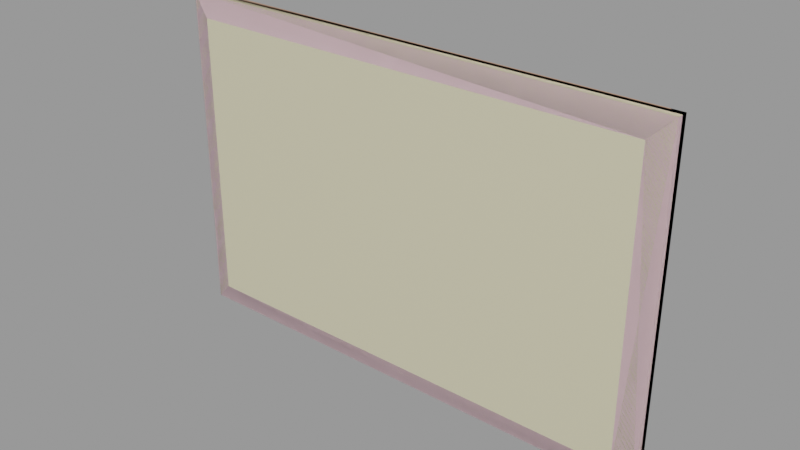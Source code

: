 # Source: wall_map.blend  (saved by Blender 2.93.21; exported with 4.5.12 LTS)
import bpy
from mathutils import Matrix  # noqa: F401  (used for matrix-valued properties, if any)

bpy.ops.wm.read_factory_settings(use_empty=True)
scene = bpy.context.scene
scene.name = 'wall_map.qc'

# ---- collections
col_wall_map = bpy.data.collections.new('wall_map'); scene.collection.children.link(col_wall_map)

# ---- materials (node trees are filled in below, after node groups)
mat_wall_map = bpy.data.materials.new('wall_map')
mat_wall_map.use_transparent_shadow = False
mat_wall_map.diffuse_color = (0.8888, 0.6373, 0.7034, 1.0)
mat_phy = bpy.data.materials.new('  phy')
mat_phy.use_transparent_shadow = False
mat_phy.diffuse_color = (0.9761, 0.9084, 0.6125, 1.0)

# ---- material node trees

# ---- meshes
me_wall_map_reference = bpy.data.meshes.new('wall_map_reference')
me_wall_map_reference.from_pydata([(-118.9, -3.18, -73.6), (118.9, -3.18, -73.6), (-118.9, -3.18, 73.6), (118.9, -3.18, 73.6), (125.3, -7.56, 79.13), (-125.3, -7.56, 79.13), (123.9, -7.157, 77.82), (-123.9, -7.157, 77.82), (125.3, -7.56, -79.13), (123.9, -7.157, -77.82), (-125.3, -7.56, -79.13), (-123.9, -7.157, -77.82), (-137.3, -3.197, 91.16), (-136.5, -4.541, 90.41), (137.3, -3.197, 91.16), (136.5, -4.541, 90.41), (137.3, -3.197, -91.16), (136.5, -4.541, -90.41), (-137.3, -3.197, -91.16), (-136.5, -4.541, -90.41), (-137.3, -2e-06, -91.16), (-137.3, -1e-05, 91.16), (137.3, 2e-06, 91.16), (137.3, 1e-05, -91.16)], [], [(0, 1, 2), (1, 3, 2), (4, 5, 6), (6, 5, 7), (8, 4, 9), (9, 4, 6), (10, 8, 11), (11, 8, 9), (10, 11, 5), (11, 7, 5), (12, 13, 14), (13, 15, 14), (16, 14, 17), (17, 14, 15), (18, 16, 19), (19, 16, 17), (18, 19, 12), (19, 13, 12), (7, 11, 2), (11, 0, 2), (6, 7, 3), (7, 2, 3), (9, 6, 1), (6, 3, 1), (11, 9, 0), (9, 1, 0), (13, 19, 5), (19, 10, 5), (15, 13, 4), (13, 5, 4), (17, 15, 8), (15, 4, 8), (19, 17, 10), (17, 8, 10), (20, 18, 21), (18, 12, 21), (14, 16, 22), (16, 23, 22), (20, 23, 18), (23, 16, 18), (12, 14, 21), (14, 22, 21)])
me_wall_map_reference.polygons.foreach_set('use_smooth', [True] * 42)
_k = set([(0, 1), (0, 2), (0, 11), (1, 3), (1, 9), (2, 3), (2, 7), (3, 6), (4, 5), (4, 6), (4, 8), (4, 15), (5, 7), (5, 10), (5, 13), (6, 7), (6, 9), (7, 11), (8, 9), (8, 10), (8, 17), (9, 11), (10, 11), (10, 19), (12, 13), (12, 14), (12, 18), (12, 21), (13, 15), (13, 19), (14, 15), (14, 16), (14, 21), (14, 22), (15, 17), (16, 17), (16, 18), (16, 22), (16, 23), (17, 19), (18, 19), (18, 20), (18, 23)])
me_wall_map_reference.attributes.new('sharp_edge', 'BOOLEAN', 'EDGE').data.foreach_set('value', [ (min(e.vertices), max(e.vertices)) in _k for e in me_wall_map_reference.edges])
_uv = me_wall_map_reference.uv_layers.new(name='UVMap')
_uv.uv.foreach_set('vector', [0.02683, 0.007239, 0.9767, 0.007239, 0.02683, 0.6783, 0.9767, 0.007239, 0.9767, 0.6783, 0.02683, 0.6783, 0.756, 0.8557, 0.04362, 0.8557, 0.752, 0.8512, 0.752, 0.8512, 0.04362, 0.8557, 0.04764, 0.8512, 0.04445, 0.8052, 0.5485, 0.8052, 0.0486, 0.8093, 0.0486, 0.8093, 0.5485, 0.8052, 0.5442, 0.8093, 0.04399, 0.9703, 0.7564, 0.9703, 0.048, 0.9748, 0.048, 0.9748, 0.7564, 0.9703, 0.7524, 0.9748, 0.5556, 0.7338, 0.5522, 0.7379, 0.04125, 0.7338, 0.5522, 0.7379, 0.04473, 0.7379, 0.04125, 0.7338, 0.009496, 0.8988, 0.01163, 0.8938, 0.7899, 0.8988, 0.01163, 0.8938, 0.7878, 0.8938, 0.7899, 0.8988, 0.006523, 0.7686, 0.5871, 0.7686, 0.008866, 0.7729, 0.008866, 0.7729, 0.5871, 0.7686, 0.5847, 0.7729, 0.01006, 0.9272, 0.7905, 0.9272, 0.01216, 0.9322, 0.01216, 0.9322, 0.7905, 0.9272, 0.7884, 0.9322, 0.5872, 0.6973, 0.5853, 0.7015, 0.009408, 0.6973, 0.5853, 0.7015, 0.0114, 0.7015, 0.009408, 0.6973, 0.04473, 0.7379, 0.5522, 0.7379, 0.05591, 0.7555, 0.5522, 0.7379, 0.5411, 0.7555, 0.05591, 0.7555, 0.752, 0.8512, 0.04764, 0.8512, 0.738, 0.8323, 0.04764, 0.8512, 0.06176, 0.8323, 0.738, 0.8323, 0.0486, 0.8093, 0.5442, 0.8093, 0.06185, 0.8269, 0.5442, 0.8093, 0.5306, 0.8269, 0.06185, 0.8269, 0.048, 0.9748, 0.7524, 0.9748, 0.06204, 0.9937, 0.7524, 0.9748, 0.7382, 0.9937, 0.06204, 0.9937, 0.0114, 0.7015, 0.5853, 0.7015, 0.04125, 0.7338, 0.5853, 0.7015, 0.5556, 0.7338, 0.04125, 0.7338, 0.7878, 0.8938, 0.01163, 0.8938, 0.756, 0.8557, 0.01163, 0.8938, 0.04362, 0.8557, 0.756, 0.8557, 0.008866, 0.7729, 0.5847, 0.7729, 0.04445, 0.8052, 0.5847, 0.7729, 0.5485, 0.8052, 0.04445, 0.8052, 0.01216, 0.9322, 0.7884, 0.9322, 0.04399, 0.9703, 0.7884, 0.9322, 0.7564, 0.9703, 0.04399, 0.9703, 0.5872, 0.6884, 0.5872, 0.6973, 0.009376, 0.6884, 0.5872, 0.6973, 0.009408, 0.6973, 0.009376, 0.6884, 0.5871, 0.7686, 0.006523, 0.7686, 0.5872, 0.7597, 0.006523, 0.7686, 0.006609, 0.7597, 0.5872, 0.7597, 0.01008, 0.9167, 0.7905, 0.9167, 0.01006, 0.9272, 0.7905, 0.9167, 0.7905, 0.9272, 0.01006, 0.9272, 0.009496, 0.8988, 0.7899, 0.8988, 0.009473, 0.9093, 0.7899, 0.8988, 0.7899, 0.9093, 0.009473, 0.9093])
me_wall_map_reference.materials.append(mat_wall_map)
me_wall_map_reference.use_remesh_fix_poles = True
me_wall_map_reference.use_remesh_preserve_attributes = False
me_wall_map_reference.update()
me_wall_map_reference.normals_split_custom_set([tuple(v) for v in zip(*[iter([4.21e-08, -1.0, -4.183e-08, 4.21e-08, -1.0, -3.958e-08, 4.21e-08, -1.0, -4.06e-08, 4.21e-08, -1.0, -3.958e-08, 4.21e-08, -1.0, -3.835e-08, 4.21e-08, -1.0, -4.06e-08, 4.425e-08, -0.9561, -0.293, 4.475e-08, -0.9561, -0.293, 4.425e-08, -0.9561, -0.293, 4.425e-08, -0.9561, -0.293, 4.475e-08, -0.9561, -0.293, 4.475e-08, -0.9561, -0.293, -0.2747, -0.9615, -4.106e-08, -0.2747, -0.9615, -5.001e-08, -0.2747, -0.9615, -4.11e-08, -0.2747, -0.9615, -4.11e-08, -0.2747, -0.9615, -5.001e-08, -0.2747, -0.9615, -5.011e-08, 4.425e-08, -0.9561, 0.293, 4.475e-08, -0.9561, 0.293, 4.425e-08, -0.9561, 0.293, 4.425e-08, -0.9561, 0.293, 4.475e-08, -0.9561, 0.293, 4.475e-08, -0.9561, 0.293, 0.2747, -0.9615, -4.927e-08, 0.2747, -0.9615, -4.924e-08, 0.2747, -0.9615, -4.184e-08, 0.2747, -0.9615, -4.924e-08, 0.2747, -0.9615, -4.176e-08, 0.2747, -0.9615, -4.184e-08, 3.613e-08, -0.4866, 0.8736, 3.613e-08, -0.4866, 0.8736, 3.633e-08, -0.4866, 0.8736, 3.613e-08, -0.4866, 0.8736, 3.633e-08, -0.4866, 0.8736, 3.633e-08, -0.4866, 0.8736, 0.8746, -0.4848, -2.043e-08, 0.8746, -0.4848, -2.23e-08, 0.8746, -0.4848, -2.043e-08, 0.8746, -0.4848, -2.043e-08, 0.8746, -0.4848, -2.23e-08, 0.8746, -0.4848, -2.231e-08, 3.613e-08, -0.4866, -0.8736, 1.816e-10, -0.4866, -0.8736, 3.603e-08, -0.4866, -0.8736, 3.603e-08, -0.4866, -0.8736, 1.816e-10, -0.4866, -0.8736, 0.0, -0.4866, -0.8736, -0.8746, -0.4848, -2.213e-08, -0.8746, -0.4848, -2.212e-08, -0.8746, -0.4848, -2.061e-08, -0.8746, -0.4848, -2.212e-08, -0.8746, -0.4848, -2.059e-08, -0.8746, -0.4848, -2.061e-08, 0.6259, -0.7799, -3.858e-08, 0.6259, -0.7799, -3.288e-08, 0.6259, -0.7799, -3.846e-08, 0.6259, -0.7799, -3.288e-08, 0.6259, -0.7799, -3.263e-08, 0.6259, -0.7799, -3.846e-08, 4.251e-08, -0.7274, -0.6862, 3.773e-08, -0.7274, -0.6862, 4.245e-08, -0.7274, -0.6862, 3.773e-08, -0.7274, -0.6862, 3.759e-08, -0.7274, -0.6862, 4.245e-08, -0.7274, -0.6862, -0.6259, -0.7799, -3.858e-08, -0.6259, -0.7799, -2.898e-08, -0.6259, -0.7799, -3.838e-08, -0.6259, -0.7799, -2.898e-08, -0.6259, -0.7799, -2.855e-08, -0.6259, -0.7799, -3.838e-08, 4.251e-08, -0.7274, 0.6862, 3.773e-08, -0.7274, 0.6862, 4.245e-08, -0.7274, 0.6862, 3.773e-08, -0.7274, 0.6862, 3.759e-08, -0.7274, 0.6862, 4.245e-08, -0.7274, 0.6862, -0.2598, -0.9657, -4.356e-08, -0.2598, -0.9657, -4.165e-08, -0.2598, -0.9657, -4.35e-08, -0.2598, -0.9657, -4.165e-08, -0.2598, -0.9657, -4.147e-08, -0.2598, -0.9657, -4.35e-08, 4.789e-08, -0.9659, 0.2587, 4.329e-08, -0.9659, 0.2587, 4.779e-08, -0.9659, 0.2587, 4.329e-08, -0.9659, 0.2587, 4.302e-08, -0.9659, 0.2587, 4.779e-08, -0.9659, 0.2587, 0.2598, -0.9657, -4.356e-08, 0.2598, -0.9657, -4.165e-08, 0.2598, -0.9657, -4.35e-08, 0.2598, -0.9657, -4.165e-08, 0.2598, -0.9657, -4.147e-08, 0.2598, -0.9657, -4.35e-08, 4.789e-08, -0.9659, -0.2587, 4.329e-08, -0.9659, -0.2587, 4.779e-08, -0.9659, -0.2587, 4.329e-08, -0.9659, -0.2587, 4.302e-08, -0.9659, -0.2587, 4.779e-08, -0.9659, -0.2587, -1.0, 0.0, 0.0, -1.0, 0.0, 0.0, -1.0, 0.0, 0.0, -1.0, 0.0, 0.0, -1.0, 0.0, 0.0, -1.0, 0.0, 0.0, 1.0, 0.0, 0.0, 1.0, 0.0, 0.0, 1.0, 0.0, 0.0, 1.0, 0.0, 0.0, 1.0, 0.0, 0.0, 1.0, 0.0, 0.0, 6.954e-08, 0.0, -1.0, 6.954e-08, 0.0, -1.0, 6.954e-08, 0.0, -1.0, -4.225e-08, 0.0, -1.0, -4.225e-08, 0.0, -1.0, -4.225e-08, 0.0, -1.0, 6.954e-08, 0.0, 1.0, 6.954e-08, 0.0, 1.0, 6.954e-08, 0.0, 1.0, -1.087e-08, 0.0, 1.0, -1.087e-08, 0.0, 1.0, -1.087e-08, 0.0, 1.0])] * 3)])
me_wall_map_physics = bpy.data.meshes.new('wall_map_physics')
me_wall_map_physics.from_pydata([(136.5, -4.541, 90.41), (136.5, -4.541, -90.41), (137.3, -3.197, 91.16), (137.3, -3.197, -91.16), (-136.5, -4.541, -90.41), (-137.3, -3.197, -91.16), (-137.3, -2e-06, -91.16), (137.3, 1e-05, -91.16), (137.3, 2e-06, 91.16), (125.3, -7.56, -79.13), (-125.3, -7.56, -79.13), (125.3, -7.56, 79.13), (-137.3, -1e-05, 91.16), (-137.3, -3.197, 91.16), (-136.5, -4.541, 90.41), (-125.3, -7.56, 79.13)], [], [(0, 1, 2), (1, 3, 2), (1, 4, 5), (1, 5, 3), (3, 5, 6), (3, 6, 7), (3, 8, 2), (3, 7, 8), (9, 10, 1), (1, 11, 9), (9, 11, 10), (2, 12, 13), (2, 8, 12), (5, 13, 6), (13, 12, 6), (13, 5, 14), (13, 14, 2), (5, 4, 14), (1, 10, 4), (0, 11, 1), (2, 14, 0), (10, 15, 4), (15, 14, 4), (14, 11, 0), (14, 15, 11), (11, 15, 10), (12, 8, 6), (6, 8, 7)])
me_wall_map_physics.polygons.foreach_set('use_smooth', [True] * 28)
_uv = me_wall_map_physics.uv_layers.new(name='UVMap')
_uv.uv.foreach_set('vector', [0.0, 0.0, 0.0, 0.0, 0.0, 0.0, 0.0, 0.0, 0.0, 0.0, 0.0, 0.0, 0.0, 0.0, 0.0, 0.0, 0.0, 0.0, 0.0, 0.0, 0.0, 0.0, 0.0, 0.0, 0.0, 0.0, 0.0, 0.0, 0.0, 0.0, 0.0, 0.0, 0.0, 0.0, 0.0, 0.0, 0.0, 0.0, 0.0, 0.0, 0.0, 0.0, 0.0, 0.0, 0.0, 0.0, 0.0, 0.0, 0.0, 0.0, 0.0, 0.0, 0.0, 0.0, 0.0, 0.0, 0.0, 0.0, 0.0, 0.0, 0.0, 0.0, 0.0, 0.0, 0.0, 0.0, 0.0, 0.0, 0.0, 0.0, 0.0, 0.0, 0.0, 0.0, 0.0, 0.0, 0.0, 0.0, 0.0, 0.0, 0.0, 0.0, 0.0, 0.0, 0.0, 0.0, 0.0, 0.0, 0.0, 0.0, 0.0, 0.0, 0.0, 0.0, 0.0, 0.0, 0.0, 0.0, 0.0, 0.0, 0.0, 0.0, 0.0, 0.0, 0.0, 0.0, 0.0, 0.0, 0.0, 0.0, 0.0, 0.0, 0.0, 0.0, 0.0, 0.0, 0.0, 0.0, 0.0, 0.0, 0.0, 0.0, 0.0, 0.0, 0.0, 0.0, 0.0, 0.0, 0.0, 0.0, 0.0, 0.0, 0.0, 0.0, 0.0, 0.0, 0.0, 0.0, 0.0, 0.0, 0.0, 0.0, 0.0, 0.0, 0.0, 0.0, 0.0, 0.0, 0.0, 0.0, 0.0, 0.0, 0.0, 0.0, 0.0, 0.0, 0.0, 0.0, 0.0, 0.0, 0.0, 0.0, 0.0, 0.0, 0.0, 0.0, 0.0, 0.0])
me_wall_map_physics.materials.append(mat_phy)
me_wall_map_physics.use_remesh_fix_poles = True
me_wall_map_physics.use_remesh_preserve_attributes = False
me_wall_map_physics.update()
me_wall_map_physics.normals_split_custom_set([tuple(v) for v in zip(*[iter([0.9673, -0.2116, 0.1401, 0.9663, 0.2155, 0.1407, 0.2433, -0.8911, 0.3831, 0.9663, 0.2155, 0.1407, 0.1327, 0.8257, 0.5483, 0.2433, -0.8911, 0.3831, 0.9663, 0.2155, 0.1407, 0.9722, 0.1604, -0.1705, 0.3315, 0.7861, -0.5217, 0.9663, 0.2155, 0.1407, 0.3315, 0.7861, -0.5217, 0.1327, 0.8257, 0.5483, 0.1327, 0.8257, 0.5483, 0.3315, 0.7861, -0.5217, -0.9998, 0.01758, -0.0116, 0.1327, 0.8257, 0.5483, -0.9998, 0.01758, -0.0116, -0.9998, 0.01759, 0.01165, 0.1327, 0.8257, 0.5483, -0.9999, -0.00879, 0.01169, 0.2433, -0.8911, 0.3831, 0.1327, 0.8257, 0.5483, -0.9998, 0.01759, 0.01165, -0.9999, -0.00879, 0.01169, 0.9998, 0.01706, 0.01082, 0.9998, 0.01814, -0.005569, 0.9663, 0.2155, 0.1407, 0.9663, 0.2155, 0.1407, 0.9998, -0.01781, 0.01142, 0.9998, 0.01706, 0.01082, 0.9998, 0.01706, 0.01082, 0.9998, -0.01781, 0.01142, 0.9998, 0.01814, -0.005569, 0.2433, -0.8911, 0.3831, -0.9993, -0.03501, -0.01164, 0.1785, -0.6516, -0.7373, 0.2433, -0.8911, 0.3831, -0.9999, -0.00879, 0.01169, -0.9993, -0.03501, -0.01164, 0.3315, 0.7861, -0.5217, 0.1785, -0.6516, -0.7373, -0.9998, 0.01758, -0.0116, 0.1785, -0.6516, -0.7373, -0.9993, -0.03501, -0.01164, -0.9998, 0.01758, -0.0116, 0.1785, -0.6516, -0.7373, 0.3315, 0.7861, -0.5217, 0.9593, -0.258, -0.1151, 0.1785, -0.6516, -0.7373, 0.9593, -0.258, -0.1151, 0.2433, -0.8911, 0.3831, 0.3315, 0.7861, -0.5217, 0.9722, 0.1604, -0.1705, 0.9593, -0.258, -0.1151, 0.9663, 0.2155, 0.1407, 0.9998, 0.01814, -0.005569, 0.9722, 0.1604, -0.1705, 0.9673, -0.2116, 0.1401, 0.9998, -0.01781, 0.01142, 0.9663, 0.2155, 0.1407, 0.2433, -0.8911, 0.3831, 0.9593, -0.258, -0.1151, 0.9673, -0.2116, 0.1401, 0.9998, 0.01814, -0.005569, 0.9996, -0.01638, -0.02205, 0.9722, 0.1604, -0.1705, 0.9996, -0.01638, -0.02205, 0.9593, -0.258, -0.1151, 0.9722, 0.1604, -0.1705, 0.9593, -0.258, -0.1151, 0.9998, -0.01781, 0.01142, 0.9673, -0.2116, 0.1401, 0.9593, -0.258, -0.1151, 0.9996, -0.01638, -0.02205, 0.9998, -0.01781, 0.01142, 0.9998, -0.01781, 0.01142, 0.9996, -0.01638, -0.02205, 0.9998, 0.01814, -0.005569, -0.9993, -0.03501, -0.01164, -0.9999, -0.00879, 0.01169, -0.9998, 0.01758, -0.0116, -0.9998, 0.01758, -0.0116, -0.9999, -0.00879, 0.01169, -0.9998, 0.01759, 0.01165])] * 3)])
arm_wall_map_qc_skeleton = bpy.data.armatures.new('wall_map.qc_skeleton')  # bones are not reproduced

# ---- objects
ob_wall_map_qc_skeleton = bpy.data.objects.new('wall_map.qc_skeleton', arm_wall_map_qc_skeleton)
ob_wall_map_reference = bpy.data.objects.new('wall_map_reference', me_wall_map_reference)
ob_wall_map_physics = bpy.data.objects.new('wall_map_physics', me_wall_map_physics)

# ---- transforms, parenting, visibility, modifiers, constraints
ob_wall_map_qc_skeleton.location = (0.0, 0.0, 0.0)
ob_wall_map_qc_skeleton.show_in_front = True
ob_wall_map_reference.parent = ob_wall_map_qc_skeleton
ob_wall_map_reference.location = (0.0, 0.0, 0.0)
_vg = ob_wall_map_reference.vertex_groups.new(name='static_prop')
_vg.add([0, 1, 2, 3, 4, 5, 6, 7, 8, 9, 10, 11, 12, 13, 14, 15, 16, 17, 18, 19, 20, 21, 22, 23], 1.0, 'REPLACE')
_m = ob_wall_map_reference.modifiers.new('Armature', 'ARMATURE')
_m.object = ob_wall_map_qc_skeleton
ob_wall_map_physics.parent = ob_wall_map_qc_skeleton
ob_wall_map_physics.location = (0.0, 0.0, 0.0)
ob_wall_map_physics.display_type = 'SOLID'
ob_wall_map_physics.show_wire = True
_vg = ob_wall_map_physics.vertex_groups.new(name='static_prop')
_vg.add([0, 1, 2, 3, 4, 5, 6, 7, 8, 9, 10, 11, 12, 13, 14, 15], 1.0, 'REPLACE')
_m = ob_wall_map_physics.modifiers.new('Armature', 'ARMATURE')
_m.object = ob_wall_map_qc_skeleton

# ---- collection membership
scene.collection.objects.link(ob_wall_map_qc_skeleton)
scene.collection.objects.link(ob_wall_map_reference)
scene.collection.objects.link(ob_wall_map_physics)
col_wall_map.objects.link(ob_wall_map_qc_skeleton)
col_wall_map.objects.link(ob_wall_map_reference)
col_wall_map.objects.link(ob_wall_map_physics)

# ---- scene / render settings (as saved in the file)
scene.frame_start = 1; scene.frame_end = 250; scene.frame_set(0)
scene.render.engine = 'BLENDER_EEVEE_NEXT'
scene.cycles.use_denoising = False
scene.cycles.samples = 128
scene.cycles.sampling_pattern = 'TABULATED_SOBOL'
scene.cycles.use_adaptive_sampling = False
scene.cycles.use_light_tree = False
scene.view_settings.view_transform = 'Filmic'
bpy.context.view_layer.update()

# ---- added for rendering (the .blend has no active camera and no usable light): camera, sun + grey world if the file has none
cam_auto = bpy.data.cameras.new('AutoCamera')
cam_auto.lens = 50.0
cam_auto.sensor_width = 36.0
cam_auto.clip_end = 5352.64
ob_auto_camera = bpy.data.objects.new('AutoCamera', cam_auto)
scene.collection.objects.link(ob_auto_camera)
ob_auto_camera.location = (304.995, -369.774, 243.996)
ob_auto_camera.rotation_euler = (1.09748, -7.21219e-08, 0.694738)
scene.camera = ob_auto_camera
light_auto_sun = bpy.data.lights.new('AutoSun', 'SUN')
light_auto_sun.energy = 3.0
light_auto_sun.angle = 0.0523599
ob_auto_sun = bpy.data.objects.new('AutoSun', light_auto_sun)
scene.collection.objects.link(ob_auto_sun)
ob_auto_sun.rotation_euler = (0.872665, 0.174533, 0.523599)
if scene.world is None:
    world_auto = bpy.data.worlds.new('AutoWorld')
    world_auto.color = (0.3, 0.3, 0.3)
    scene.world = world_auto
bpy.context.view_layer.update()

